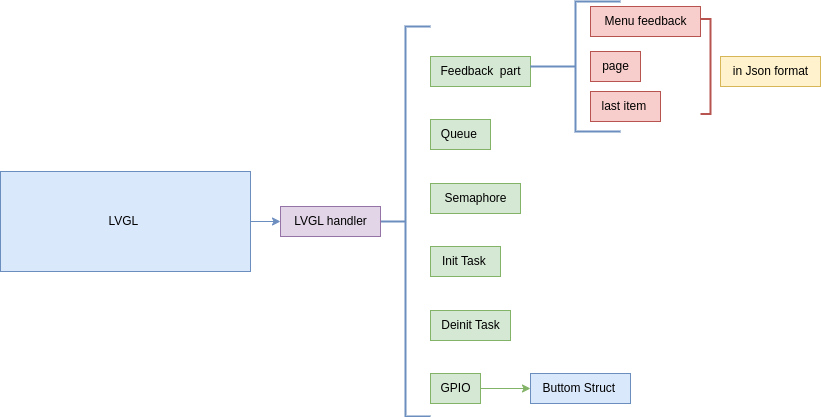

The diagram above was exported from draw.io. Its source (the exported page's mxGraphModel, read from the mxfile embedded in the PNG):
<mxGraphModel dx="1350" dy="824" grid="1" gridSize="10" guides="1" tooltips="1" connect="1" arrows="1" fold="1" page="1" pageScale="1" pageWidth="2336" pageHeight="1654" math="0" shadow="0">
  <root>
    <mxCell id="0" />
    <mxCell id="1" parent="0" />
    <mxCell id="_XSmxRcx2aJl7MTIaQgg-34" value="" style="edgeStyle=orthogonalEdgeStyle;rounded=0;orthogonalLoop=1;jettySize=auto;html=1;fillColor=#dae8fc;strokeColor=#6c8ebf;" edge="1" parent="1" source="_XSmxRcx2aJl7MTIaQgg-2" target="_XSmxRcx2aJl7MTIaQgg-6">
      <mxGeometry relative="1" as="geometry" />
    </mxCell>
    <mxCell id="_XSmxRcx2aJl7MTIaQgg-2" value="LVGL&amp;nbsp;" style="rounded=0;whiteSpace=wrap;html=1;fillColor=#dae8fc;strokeColor=#6c8ebf;" vertex="1" parent="1">
      <mxGeometry x="410" y="595" width="250" height="100" as="geometry" />
    </mxCell>
    <mxCell id="_XSmxRcx2aJl7MTIaQgg-4" value="" style="strokeWidth=2;html=1;shape=mxgraph.flowchart.annotation_2;align=left;labelPosition=right;pointerEvents=1;fillColor=#dae8fc;strokeColor=#6c8ebf;" vertex="1" parent="1">
      <mxGeometry x="790" y="450" width="50" height="390" as="geometry" />
    </mxCell>
    <mxCell id="_XSmxRcx2aJl7MTIaQgg-5" value="Feedback&amp;nbsp; part" style="text;html=1;align=center;verticalAlign=middle;resizable=0;points=[];autosize=1;fillColor=#d5e8d4;strokeColor=#82b366;" vertex="1" parent="1">
      <mxGeometry x="840" y="480" width="100" height="30" as="geometry" />
    </mxCell>
    <mxCell id="_XSmxRcx2aJl7MTIaQgg-6" value="LVGL handler" style="text;html=1;align=center;verticalAlign=middle;resizable=0;points=[];autosize=1;strokeColor=#9673a6;fillColor=#e1d5e7;" vertex="1" parent="1">
      <mxGeometry x="690" y="630" width="100" height="30" as="geometry" />
    </mxCell>
    <mxCell id="_XSmxRcx2aJl7MTIaQgg-7" value="Queue&amp;nbsp;" style="text;html=1;align=center;verticalAlign=middle;resizable=0;points=[];autosize=1;fillColor=#d5e8d4;strokeColor=#82b366;" vertex="1" parent="1">
      <mxGeometry x="840" y="543" width="60" height="30" as="geometry" />
    </mxCell>
    <mxCell id="_XSmxRcx2aJl7MTIaQgg-8" value="Semaphore" style="text;html=1;align=center;verticalAlign=middle;resizable=0;points=[];autosize=1;fillColor=#d5e8d4;strokeColor=#82b366;" vertex="1" parent="1">
      <mxGeometry x="840" y="607" width="90" height="30" as="geometry" />
    </mxCell>
    <mxCell id="_XSmxRcx2aJl7MTIaQgg-9" value="Init Task&amp;nbsp;" style="text;html=1;align=center;verticalAlign=middle;resizable=0;points=[];autosize=1;fillColor=#d5e8d4;strokeColor=#82b366;" vertex="1" parent="1">
      <mxGeometry x="840" y="670" width="70" height="30" as="geometry" />
    </mxCell>
    <mxCell id="_XSmxRcx2aJl7MTIaQgg-11" value="Deinit Task" style="text;html=1;align=center;verticalAlign=middle;resizable=0;points=[];autosize=1;fillColor=#d5e8d4;strokeColor=#82b366;" vertex="1" parent="1">
      <mxGeometry x="840" y="734" width="80" height="30" as="geometry" />
    </mxCell>
    <mxCell id="_XSmxRcx2aJl7MTIaQgg-19" style="edgeStyle=orthogonalEdgeStyle;rounded=0;orthogonalLoop=1;jettySize=auto;html=1;fillColor=#d5e8d4;strokeColor=#82b366;" edge="1" parent="1" source="_XSmxRcx2aJl7MTIaQgg-12" target="_XSmxRcx2aJl7MTIaQgg-18">
      <mxGeometry relative="1" as="geometry" />
    </mxCell>
    <mxCell id="_XSmxRcx2aJl7MTIaQgg-12" value="GPIO" style="text;html=1;align=center;verticalAlign=middle;resizable=0;points=[];autosize=1;fillColor=#d5e8d4;strokeColor=#82b366;" vertex="1" parent="1">
      <mxGeometry x="840" y="797" width="50" height="30" as="geometry" />
    </mxCell>
    <mxCell id="_XSmxRcx2aJl7MTIaQgg-16" value="" style="strokeWidth=2;html=1;shape=mxgraph.flowchart.annotation_2;align=left;labelPosition=right;pointerEvents=1;fillColor=#dae8fc;strokeColor=#6c8ebf;" vertex="1" parent="1">
      <mxGeometry x="940" y="425" width="90" height="130" as="geometry" />
    </mxCell>
    <mxCell id="_XSmxRcx2aJl7MTIaQgg-18" value="Buttom Struct&amp;nbsp;" style="text;html=1;align=center;verticalAlign=middle;resizable=0;points=[];autosize=1;strokeColor=#6c8ebf;fillColor=#dae8fc;" vertex="1" parent="1">
      <mxGeometry x="940" y="797" width="100" height="30" as="geometry" />
    </mxCell>
    <mxCell id="_XSmxRcx2aJl7MTIaQgg-21" value="Menu feedback" style="text;html=1;align=center;verticalAlign=middle;resizable=0;points=[];autosize=1;strokeColor=#b85450;fillColor=#f8cecc;" vertex="1" parent="1">
      <mxGeometry x="1000" y="430" width="110" height="30" as="geometry" />
    </mxCell>
    <mxCell id="_XSmxRcx2aJl7MTIaQgg-22" value="page" style="text;html=1;align=center;verticalAlign=middle;resizable=0;points=[];autosize=1;strokeColor=#b85450;fillColor=#f8cecc;" vertex="1" parent="1">
      <mxGeometry x="1000" y="475" width="50" height="30" as="geometry" />
    </mxCell>
    <mxCell id="_XSmxRcx2aJl7MTIaQgg-23" value="last item&amp;nbsp;" style="text;html=1;align=center;verticalAlign=middle;resizable=0;points=[];autosize=1;strokeColor=#b85450;fillColor=#f8cecc;" vertex="1" parent="1">
      <mxGeometry x="1000" y="515" width="70" height="30" as="geometry" />
    </mxCell>
    <mxCell id="_XSmxRcx2aJl7MTIaQgg-26" value="" style="strokeWidth=2;html=1;shape=mxgraph.flowchart.annotation_1;align=left;pointerEvents=1;rotation=-180;fillColor=#f8cecc;strokeColor=#b85450;" vertex="1" parent="1">
      <mxGeometry x="1110" y="442.5" width="10" height="95" as="geometry" />
    </mxCell>
    <mxCell id="_XSmxRcx2aJl7MTIaQgg-27" value="in Json format" style="text;html=1;align=center;verticalAlign=middle;resizable=0;points=[];autosize=1;strokeColor=#d6b656;fillColor=#fff2cc;" vertex="1" parent="1">
      <mxGeometry x="1130" y="480" width="100" height="30" as="geometry" />
    </mxCell>
  </root>
</mxGraphModel>